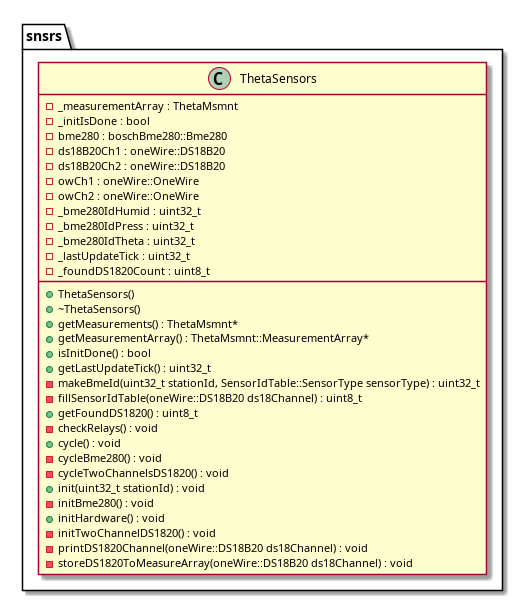

The diagram above was rendered by PlantUML. Its source (embedded in the PNG):
@startuml






namespace snsrs {
	class ThetaSensors {
		+ThetaSensors()
		+~ThetaSensors()
		-_measurementArray : ThetaMsmnt
		+getMeasurements() : ThetaMsmnt*
		+getMeasurementArray() : ThetaMsmnt::MeasurementArray*
		-_initIsDone : bool
		+isInitDone() : bool
		-bme280 : boschBme280::Bme280
		-ds18B20Ch1 : oneWire::DS18B20
		-ds18B20Ch2 : oneWire::DS18B20
		-owCh1 : oneWire::OneWire
		-owCh2 : oneWire::OneWire
		-_bme280IdHumid : uint32_t
		-_bme280IdPress : uint32_t
		-_bme280IdTheta : uint32_t
		-_lastUpdateTick : uint32_t
		+getLastUpdateTick() : uint32_t
		-makeBmeId(uint32_t stationId, SensorIdTable::SensorType sensorType) : uint32_t
		-_foundDS1820Count : uint8_t
		-fillSensorIdTable(oneWire::DS18B20 ds18Channel) : uint8_t
		+getFoundDS1820() : uint8_t
		-checkRelays() : void
		+cycle() : void
		-cycleBme280() : void
		-cycleTwoChannelsDS1820() : void
		+init(uint32_t stationId) : void
		-initBme280() : void
		+initHardware() : void
		-initTwoChannelDS1820() : void
		-printDS1820Channel(oneWire::DS18B20 ds18Channel) : void
		-storeDS1820ToMeasureArray(oneWire::DS18B20 ds18Channel) : void
	}
}






















@enduml